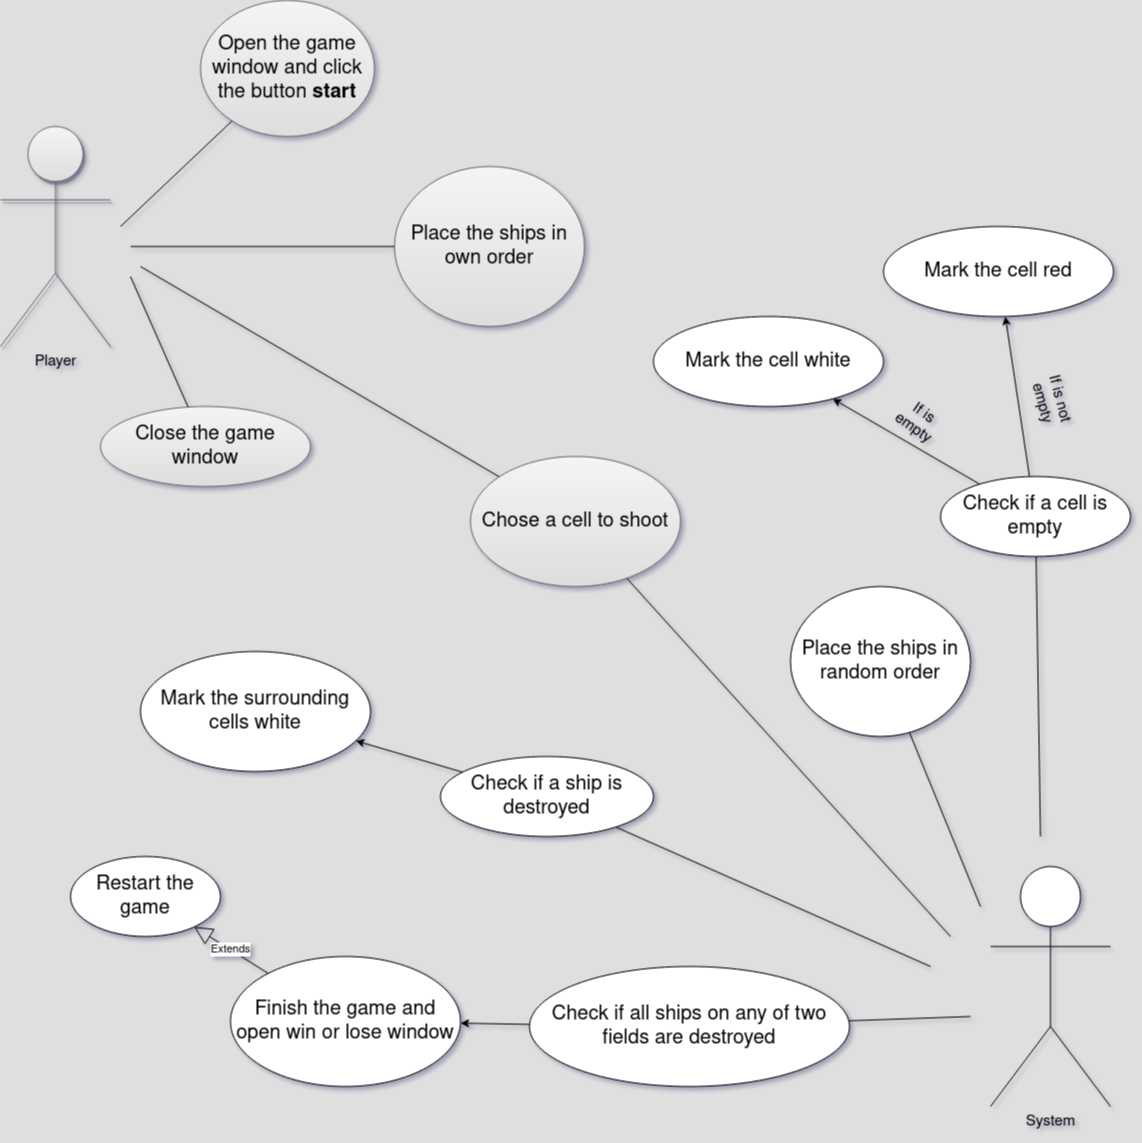

The diagram above was exported from draw.io. Its source (the exported page's mxGraphModel, read from the mxfile embedded in the PNG):
<mxGraphModel dx="1360" dy="1964" grid="0" gridSize="10" guides="1" tooltips="1" connect="1" arrows="1" fold="1" page="1" pageScale="1" pageWidth="827" pageHeight="1169" background="#E0DFDF" math="0" shadow="1">
  <root>
    <mxCell id="0" />
    <mxCell id="1" parent="0" />
    <mxCell id="payQUpJ_7AwLRxxhM-F9-2" value="&lt;div style=&quot;font-size: 13px;&quot;&gt;&lt;font style=&quot;font-size: 15px;&quot;&gt;Player&lt;/font&gt;&lt;/div&gt;" style="shape=umlActor;verticalLabelPosition=bottom;verticalAlign=top;html=1;outlineConnect=0;fillColor=#f5f5f5;gradientColor=#DEDEDE;strokeColor=#666666;shadow=1;" vertex="1" parent="1">
      <mxGeometry x="20" y="60" width="110" height="220" as="geometry" />
    </mxCell>
    <mxCell id="payQUpJ_7AwLRxxhM-F9-9" value="&lt;font style=&quot;font-size: 15px;&quot;&gt;System&lt;/font&gt;" style="shape=umlActor;verticalLabelPosition=bottom;verticalAlign=top;html=1;outlineConnect=0;" vertex="1" parent="1">
      <mxGeometry x="1010" y="800" width="120" height="240" as="geometry" />
    </mxCell>
    <mxCell id="payQUpJ_7AwLRxxhM-F9-11" value="&lt;div style=&quot;font-size: 20px;&quot;&gt;&lt;font style=&quot;font-size: 20px;&quot;&gt;Place the ships in own order&lt;/font&gt;&lt;/div&gt;" style="ellipse;whiteSpace=wrap;html=1;fillColor=#f5f5f5;gradientColor=#DEDEDE;strokeColor=#666666;" vertex="1" parent="1">
      <mxGeometry x="414" y="100" width="190" height="160" as="geometry" />
    </mxCell>
    <mxCell id="payQUpJ_7AwLRxxhM-F9-12" value="&lt;div style=&quot;font-size: 20px;&quot;&gt;&lt;font style=&quot;font-size: 20px;&quot;&gt;Place the ships in random order&lt;/font&gt;&lt;/div&gt;" style="ellipse;whiteSpace=wrap;html=1;" vertex="1" parent="1">
      <mxGeometry x="810" y="520" width="180" height="150" as="geometry" />
    </mxCell>
    <mxCell id="payQUpJ_7AwLRxxhM-F9-13" value="&lt;font style=&quot;font-size: 20px;&quot;&gt;Chose a cell to shoot&lt;/font&gt;" style="ellipse;whiteSpace=wrap;html=1;fillColor=#f5f5f5;gradientColor=#DEDEDE;strokeColor=#666666;" vertex="1" parent="1">
      <mxGeometry x="490" y="390" width="210" height="130" as="geometry" />
    </mxCell>
    <mxCell id="payQUpJ_7AwLRxxhM-F9-14" value="&lt;font style=&quot;font-size: 20px;&quot;&gt;Mark the cell white&lt;/font&gt;" style="ellipse;whiteSpace=wrap;html=1;" vertex="1" parent="1">
      <mxGeometry x="673" y="250" width="230" height="90" as="geometry" />
    </mxCell>
    <mxCell id="payQUpJ_7AwLRxxhM-F9-15" value="&lt;div&gt;&lt;font style=&quot;font-size: 20px;&quot;&gt;Mark the surrounding cells &lt;/font&gt;&lt;font style=&quot;font-size: 20px;&quot;&gt;white&lt;/font&gt;&lt;/div&gt;" style="ellipse;whiteSpace=wrap;html=1;" vertex="1" parent="1">
      <mxGeometry x="160" y="585" width="230" height="120" as="geometry" />
    </mxCell>
    <mxCell id="payQUpJ_7AwLRxxhM-F9-20" value="&lt;font style=&quot;font-size: 20px;&quot;&gt;Finish the game and open win or lose window &lt;/font&gt;" style="ellipse;whiteSpace=wrap;html=1;" vertex="1" parent="1">
      <mxGeometry x="250" y="890" width="230" height="130" as="geometry" />
    </mxCell>
    <mxCell id="payQUpJ_7AwLRxxhM-F9-21" value="&lt;div&gt;&lt;font style=&quot;font-size: 20px;&quot;&gt;Open the game window and click the button&lt;b&gt; start&lt;/b&gt;&lt;/font&gt;&lt;/div&gt;" style="ellipse;whiteSpace=wrap;html=1;fillColor=#f5f5f5;gradientColor=#DEDEDE;strokeColor=#666666;" vertex="1" parent="1">
      <mxGeometry x="220" y="-66" width="174" height="136" as="geometry" />
    </mxCell>
    <mxCell id="payQUpJ_7AwLRxxhM-F9-22" value="&lt;font style=&quot;font-size: 20px;&quot;&gt;Close the game window&lt;/font&gt;" style="ellipse;whiteSpace=wrap;html=1;fillColor=#f5f5f5;gradientColor=#DEDEDE;strokeColor=#666666;" vertex="1" parent="1">
      <mxGeometry x="120" y="340" width="210" height="80" as="geometry" />
    </mxCell>
    <mxCell id="payQUpJ_7AwLRxxhM-F9-25" value="" style="endArrow=none;html=1;rounded=0;" edge="1" parent="1" target="payQUpJ_7AwLRxxhM-F9-21">
      <mxGeometry width="50" height="50" relative="1" as="geometry">
        <mxPoint x="140" y="160" as="sourcePoint" />
        <mxPoint x="230" y="120" as="targetPoint" />
      </mxGeometry>
    </mxCell>
    <mxCell id="payQUpJ_7AwLRxxhM-F9-26" value="" style="endArrow=none;html=1;rounded=0;" edge="1" parent="1" target="payQUpJ_7AwLRxxhM-F9-22">
      <mxGeometry width="50" height="50" relative="1" as="geometry">
        <mxPoint x="150" y="210" as="sourcePoint" />
        <mxPoint x="440" y="300" as="targetPoint" />
      </mxGeometry>
    </mxCell>
    <mxCell id="payQUpJ_7AwLRxxhM-F9-27" value="" style="endArrow=none;html=1;rounded=0;" edge="1" parent="1" target="payQUpJ_7AwLRxxhM-F9-11">
      <mxGeometry width="50" height="50" relative="1" as="geometry">
        <mxPoint x="150" y="180" as="sourcePoint" />
        <mxPoint x="540" y="300" as="targetPoint" />
      </mxGeometry>
    </mxCell>
    <mxCell id="payQUpJ_7AwLRxxhM-F9-28" value="&lt;font style=&quot;font-size: 20px;&quot;&gt;Check if all ships on any of two fields are destroyed&lt;/font&gt;" style="ellipse;whiteSpace=wrap;html=1;" vertex="1" parent="1">
      <mxGeometry x="549" y="900" width="320" height="120" as="geometry" />
    </mxCell>
    <mxCell id="payQUpJ_7AwLRxxhM-F9-29" value="" style="endArrow=none;html=1;rounded=0;" edge="1" parent="1" source="payQUpJ_7AwLRxxhM-F9-28">
      <mxGeometry width="50" height="50" relative="1" as="geometry">
        <mxPoint x="490" y="830" as="sourcePoint" />
        <mxPoint x="990" y="950" as="targetPoint" />
      </mxGeometry>
    </mxCell>
    <mxCell id="payQUpJ_7AwLRxxhM-F9-31" value="" style="endArrow=classic;html=1;rounded=0;" edge="1" parent="1" source="payQUpJ_7AwLRxxhM-F9-28" target="payQUpJ_7AwLRxxhM-F9-20">
      <mxGeometry width="50" height="50" relative="1" as="geometry">
        <mxPoint x="490" y="950" as="sourcePoint" />
        <mxPoint x="540" y="900" as="targetPoint" />
      </mxGeometry>
    </mxCell>
    <mxCell id="payQUpJ_7AwLRxxhM-F9-32" value="&lt;font style=&quot;font-size: 20px;&quot;&gt;Restart the game&lt;/font&gt;" style="ellipse;whiteSpace=wrap;html=1;" vertex="1" parent="1">
      <mxGeometry x="90" y="790" width="150" height="80" as="geometry" />
    </mxCell>
    <mxCell id="payQUpJ_7AwLRxxhM-F9-37" value="Extends" style="endArrow=block;endSize=16;endFill=0;html=1;rounded=0;" edge="1" parent="1" source="payQUpJ_7AwLRxxhM-F9-20" target="payQUpJ_7AwLRxxhM-F9-32">
      <mxGeometry width="160" relative="1" as="geometry">
        <mxPoint x="280" y="770" as="sourcePoint" />
        <mxPoint x="440" y="770" as="targetPoint" />
      </mxGeometry>
    </mxCell>
    <mxCell id="payQUpJ_7AwLRxxhM-F9-38" value="" style="endArrow=none;html=1;rounded=0;" edge="1" parent="1" source="payQUpJ_7AwLRxxhM-F9-12">
      <mxGeometry width="50" height="50" relative="1" as="geometry">
        <mxPoint x="810" y="710" as="sourcePoint" />
        <mxPoint x="1000" y="840" as="targetPoint" />
      </mxGeometry>
    </mxCell>
    <mxCell id="payQUpJ_7AwLRxxhM-F9-39" value="" style="endArrow=none;html=1;rounded=0;" edge="1" parent="1" target="payQUpJ_7AwLRxxhM-F9-13">
      <mxGeometry width="50" height="50" relative="1" as="geometry">
        <mxPoint x="160" y="200" as="sourcePoint" />
        <mxPoint x="480" y="320" as="targetPoint" />
      </mxGeometry>
    </mxCell>
    <mxCell id="payQUpJ_7AwLRxxhM-F9-40" value="" style="endArrow=none;html=1;rounded=0;" edge="1" parent="1" source="payQUpJ_7AwLRxxhM-F9-13">
      <mxGeometry width="50" height="50" relative="1" as="geometry">
        <mxPoint x="720" y="600" as="sourcePoint" />
        <mxPoint x="970" y="870" as="targetPoint" />
      </mxGeometry>
    </mxCell>
    <mxCell id="payQUpJ_7AwLRxxhM-F9-41" value="&lt;font style=&quot;font-size: 20px;&quot;&gt;Check if a ship is destroyed&lt;/font&gt;" style="ellipse;whiteSpace=wrap;html=1;" vertex="1" parent="1">
      <mxGeometry x="460" y="690" width="213" height="80" as="geometry" />
    </mxCell>
    <mxCell id="payQUpJ_7AwLRxxhM-F9-43" value="" style="endArrow=classic;html=1;rounded=0;" edge="1" parent="1" source="payQUpJ_7AwLRxxhM-F9-41" target="payQUpJ_7AwLRxxhM-F9-15">
      <mxGeometry width="50" height="50" relative="1" as="geometry">
        <mxPoint x="450" y="660" as="sourcePoint" />
        <mxPoint x="500" y="610" as="targetPoint" />
      </mxGeometry>
    </mxCell>
    <mxCell id="payQUpJ_7AwLRxxhM-F9-44" value="" style="endArrow=none;html=1;rounded=0;" edge="1" parent="1" source="payQUpJ_7AwLRxxhM-F9-41">
      <mxGeometry width="50" height="50" relative="1" as="geometry">
        <mxPoint x="690" y="840" as="sourcePoint" />
        <mxPoint x="950" y="900" as="targetPoint" />
      </mxGeometry>
    </mxCell>
    <mxCell id="payQUpJ_7AwLRxxhM-F9-45" value="&lt;font style=&quot;font-size: 20px;&quot;&gt;Check if a cell is empty&lt;/font&gt;" style="ellipse;whiteSpace=wrap;html=1;" vertex="1" parent="1">
      <mxGeometry x="960" y="410" width="190" height="80" as="geometry" />
    </mxCell>
    <mxCell id="payQUpJ_7AwLRxxhM-F9-46" value="" style="endArrow=none;html=1;rounded=0;" edge="1" parent="1" target="payQUpJ_7AwLRxxhM-F9-45">
      <mxGeometry width="50" height="50" relative="1" as="geometry">
        <mxPoint x="1060" y="770" as="sourcePoint" />
        <mxPoint x="920" y="470" as="targetPoint" />
      </mxGeometry>
    </mxCell>
    <mxCell id="payQUpJ_7AwLRxxhM-F9-47" value="" style="endArrow=classic;html=1;rounded=0;" edge="1" parent="1" source="payQUpJ_7AwLRxxhM-F9-45" target="payQUpJ_7AwLRxxhM-F9-14">
      <mxGeometry width="50" height="50" relative="1" as="geometry">
        <mxPoint x="890" y="390" as="sourcePoint" />
        <mxPoint x="940" y="340" as="targetPoint" />
      </mxGeometry>
    </mxCell>
    <mxCell id="payQUpJ_7AwLRxxhM-F9-48" value="&lt;font style=&quot;font-size: 15px;&quot;&gt;If is empty&lt;/font&gt;" style="text;html=1;strokeColor=none;fillColor=none;align=center;verticalAlign=middle;whiteSpace=wrap;rounded=0;rotation=35;" vertex="1" parent="1">
      <mxGeometry x="903" y="340" width="70" height="30" as="geometry" />
    </mxCell>
    <mxCell id="payQUpJ_7AwLRxxhM-F9-49" value="&lt;div&gt;&lt;font style=&quot;font-size: 20px;&quot;&gt;Mark the cell red&lt;/font&gt;&lt;/div&gt;" style="ellipse;whiteSpace=wrap;html=1;" vertex="1" parent="1">
      <mxGeometry x="903" y="160" width="230" height="90" as="geometry" />
    </mxCell>
    <mxCell id="payQUpJ_7AwLRxxhM-F9-50" value="" style="endArrow=classic;html=1;rounded=0;" edge="1" parent="1" source="payQUpJ_7AwLRxxhM-F9-45" target="payQUpJ_7AwLRxxhM-F9-49">
      <mxGeometry width="50" height="50" relative="1" as="geometry">
        <mxPoint x="830" y="350" as="sourcePoint" />
        <mxPoint x="880" y="300" as="targetPoint" />
      </mxGeometry>
    </mxCell>
    <mxCell id="payQUpJ_7AwLRxxhM-F9-51" value="&lt;font style=&quot;font-size: 15px;&quot;&gt;If is not empty&lt;/font&gt;" style="text;html=1;strokeColor=none;fillColor=none;align=center;verticalAlign=middle;whiteSpace=wrap;rounded=0;rotation=75;" vertex="1" parent="1">
      <mxGeometry x="1040" y="320" width="60" height="30" as="geometry" />
    </mxCell>
  </root>
</mxGraphModel>